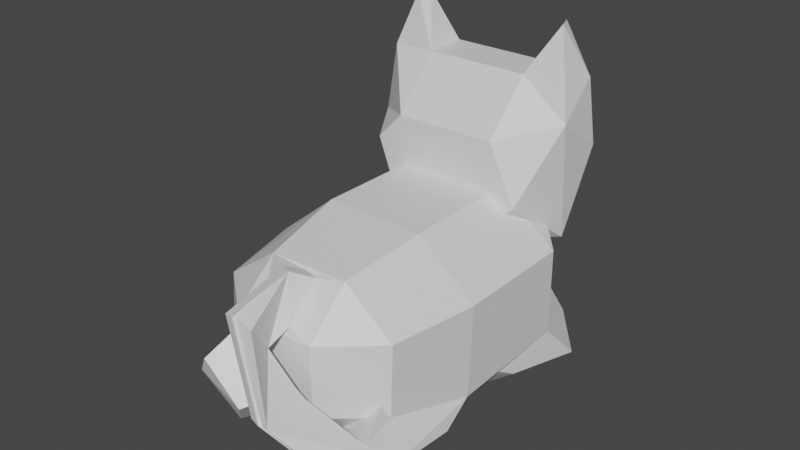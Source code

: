# Source: cat.blend  (saved by Blender 3.3.6; exported with 4.5.12 LTS)
import bpy
from mathutils import Matrix  # noqa: F401  (used for matrix-valued properties, if any)

bpy.ops.wm.read_factory_settings(use_empty=True)
scene = bpy.context.scene
scene.name = 'Scene'

# ---- materials (node trees are filled in below, after node groups)
mat_material = bpy.data.materials.new('Material')
mat_material.alpha_threshold = 0.0
mat_material.use_transparent_shadow = False
mat_material.roughness = 0.5
mat_material.line_color = (0.0, 0.0, 0.0, 1.0)

# ---- material node trees
mat_material.use_nodes = True; mat_material.node_tree.nodes.clear()
_N = mat_material.node_tree.nodes; _L = mat_material.node_tree.links
n0 = _N.new('ShaderNodeOutputMaterial'); n0.name = 'Material Output'; n0.location = (300, 300)
n1 = _N.new('ShaderNodeBsdfPrincipled'); n1.name = 'Principled BSDF'; n1.location = (10, 300)
n1.distribution = 'GGX'
n1.subsurface_method = 'RANDOM_WALK_SKIN'
n1.inputs[3].default_value = 1.45
n1.inputs[27].default_value = (0.0, 0.0, 0.0, 1.0)
n1.inputs[28].default_value = 1.0
_L.new(n1.outputs[0], n0.inputs[0])
n0.is_active_output = True

# ---- world
world_world = bpy.data.worlds.new('World'); scene.world = world_world
world_world.use_nodes = True; world_world.node_tree.nodes.clear()
_N = world_world.node_tree.nodes; _L = world_world.node_tree.links
n0 = _N.new('ShaderNodeOutputWorld'); n0.name = 'World Output'; n0.location = (300, 300)
n1 = _N.new('ShaderNodeBackground'); n1.name = 'Background'; n1.location = (10, 300)
n1.inputs[0].default_value = (0.05088, 0.05088, 0.05088, 1.0)
_L.new(n1.outputs[0], n0.inputs[0])
n0.is_active_output = True
world_world.color = (0.05088, 0.05088, 0.05088)
world_world.use_sun_shadow = False
world_world.sun_shadow_jitter_overblur = 0.0

# ---- meshes
me_cube = bpy.data.meshes.new('Cube')
me_cube.from_pydata([(0.0, 0.2938, 0.2588), (0.0, -0.05837, 0.2588), (0.0, -0.05837, -0.2588), (-0.2588, -0.2078, -0.1615), (-0.03041, 0.2938, 0.2588), (-0.03041, -0.05837, -0.2588), (-0.03041, -0.05837, 0.2588), (0.2588, -0.2078, -0.1615), (0.03041, 0.2938, 0.2588), (0.03041, -0.05837, -0.2588), (0.03041, -0.05837, 0.2588), (-0.1093, 0.4629, 0.2111), (-0.1093, 0.472, 0.199), (-0.1247, 0.4645, 0.1946), (-0.1258, 0.4535, 0.2067), (-0.253, 0.3012, 0.1124), (-0.2588, 0.2843, 0.1093), (-0.2514, 0.2938, 0.1262), (-0.1258, 0.2938, 0.2518), (-0.1093, 0.2938, 0.2588), (-0.2498, 0.2844, -0.1262), (-0.2521, 0.2843, -0.1255), (-0.2588, 0.2843, -0.1093), (-0.253, 0.3012, -0.1049), (-0.2548, 0.3068, -0.1225), (-0.258, 0.2898, -0.1285), (-0.1301, 0.4656, -0.04256), (-0.1247, 0.4645, -0.02266), (-0.1093, 0.472, -0.01963), (-0.1093, 0.4662, -0.03659), (-0.1243, 0.4664, -0.04888), (-0.1255, 0.2843, -0.2521), (-0.1245, 0.2844, -0.2515), (-0.126, 0.2893, -0.2642), (-0.1243, 0.3063, -0.2553), (-0.1093, 0.2996, -0.2513), (-0.1093, 0.2843, -0.2588), (-0.2113, -0.3086, 0.09209), (-0.2106, -0.3019, 0.109), (-0.2195, -0.2926, 0.09274), (-0.106, -0.4064, 0.109), (-0.105, -0.4149, 0.09209), (-0.08879, -0.4216, 0.09209), (-0.08879, -0.4149, 0.1083), (-0.08879, -0.3086, 0.2146), (-0.08957, -0.2926, 0.2227), (-0.1054, -0.3019, 0.2142), (-0.09954, -0.3053, -0.2074), (-0.1039, -0.3085, -0.2263), (-0.08956, -0.2926, -0.2227), (-0.08879, -0.3086, -0.2146), (-0.106, -0.3097, -0.2058), (-0.106, -0.4061, -0.1093), (-0.08879, -0.4149, -0.1083), (-0.08879, -0.4216, -0.09209), (-0.105, -0.4149, -0.09209), (-0.2081, -0.3053, -0.09884), (-0.2025, -0.3097, -0.1093), (-0.2113, -0.3086, -0.09209), (-0.2371, -0.2944, -0.1412), (-0.2032, 0.3796, -0.3078), (-0.206, 0.3959, -0.2986), (-0.1924, 0.3881, -0.3042), (-0.1855, 0.3605, -0.3065), (-0.273, 0.3796, -0.238), (-0.2769, 0.3681, -0.2213), (-0.2752, 0.3898, -0.2209), (-0.2699, 0.3959, -0.2348), (-0.1991, 0.4866, -0.1721), (-0.1924, 0.4871, -0.1766), (-0.206, 0.4771, -0.1939), (-0.09602, 0.03246, -0.236), (-0.09894, 0.03139, -0.2378), (-0.1017, 0.07079, -0.2501), (-0.191, 0.03246, -0.141), (-0.2031, 0.05626, -0.1422), (-0.1906, 0.03139, -0.1461), (-0.1578, 0.1897, -0.2853), (-0.1726, 0.1864, -0.2824), (-0.2318, 0.1887, -0.2151), (-0.2237, 0.1864, -0.2313), (0.0, 0.2996, -0.2513), (0.0, 0.2843, -0.2588), (0.0, 0.472, -0.01963), (0.0, 0.4662, -0.03659), (0.0, -0.2926, 0.2227), (0.0, -0.3086, 0.2146), (0.0, -0.4216, 0.09209), (0.0, -0.4149, 0.1083), (0.0, -0.2926, -0.2227), (0.0, -0.3086, -0.2146), (0.0, -0.4149, -0.1083), (0.0, -0.4216, -0.09209), (0.0, 0.4629, 0.2111), (0.0, 0.472, 0.199), (-0.1251, -0.06562, -0.2644), (-0.1318, -0.05547, -0.2585), (-0.1255, -0.04889, -0.2521), (-0.1093, -0.05837, -0.2588), (-0.2521, -0.04889, -0.1255), (-0.2414, -0.05547, -0.149), (-0.2568, -0.07059, -0.1094), (-0.1259, -0.05837, 0.2518), (-0.1093, -0.05837, 0.2588), (-0.2514, -0.05837, 0.1262), (-0.2588, -0.05837, 0.1093), (-0.1279, -0.2071, -0.2981), (-0.1167, -0.2174, -0.2932), (-0.1413, -0.1095, -0.289), (-0.1482, -0.05801, -0.2747), (-0.1401, -0.0517, -0.2669), (-0.1318, -0.0616, -0.2746), (-0.2386, -0.05801, -0.1843), (-0.2448, -0.06035, -0.175), (-0.2355, -0.0517, -0.1716), (-0.2516, -0.3981, -0.1609), (-0.2591, -0.3864, -0.156), (-0.2567, -0.3865, -0.1731), (-0.1613, -0.3981, -0.2512), (-0.1664, -0.3865, -0.2634), (-0.1542, -0.3872, -0.2619), (-0.2567, -0.3316, -0.2003), (-0.263, -0.3163, -0.1896), (-0.1501, -0.2727, -0.2984), (-0.154, -0.3314, -0.2897), (-0.1664, -0.3316, -0.2907), (-0.1525, -0.1579, -0.2912), (-0.1664, -0.1567, -0.2907), (-0.2604, -0.1533, -0.1907), (-0.2567, -0.1567, -0.2003), (-0.2024, -0.3166, -0.06218), (-0.2118, -0.3252, -0.05798), (-0.2034, -0.328, -0.05555), (-0.08105, -0.3166, -0.1835), (-0.08022, -0.328, -0.1787), (-0.07891, -0.3247, -0.1926), (-0.1227, -0.4036, -0.2151), (-0.1246, -0.4067, -0.2006), (-0.1344, -0.4122, -0.2106), (-0.2247, -0.4122, -0.1203), (-0.2179, -0.4067, -0.1073), (-0.23, -0.4029, -0.1076), (-0.03041, 0.2996, -0.2513), (-0.03041, 0.2843, -0.2588), (-0.03133, -0.3086, 0.2146), (-0.02299, -0.2926, 0.2227), (-0.0227, -0.4149, -0.1083), (-0.0227, -0.4216, -0.09209), (-0.03041, 0.4629, 0.2111), (-0.03041, 0.472, 0.199), (-0.03041, 0.4662, -0.03659), (-0.03041, 0.472, -0.01963), (-0.03127, -0.4149, 0.1083), (-0.0227, -0.4216, 0.09209), (-0.0227, -0.3086, -0.2146), (-0.02299, -0.2926, -0.2227), (-0.106, -0.3778, 0.1377), (-0.08879, -0.386, 0.1372), (0.009645, -0.4118, 0.1238), (0.02165, -0.4066, 0.1118), (-0.03845, -0.4052, 0.1312), (-0.04943, -0.4148, 0.1084), (-0.02904, -0.4118, 0.1238), (-0.1525, -0.3599, 0.109), (-0.1581, -0.3618, 0.09209), (-0.1054, -0.3442, 0.1718), (-0.08879, -0.3375, 0.1857), (-0.1542, -0.3579, -0.1093), (-0.1581, -0.3618, -0.09209), (0.009588, -0.3236, 0.2124), (0.02138, -0.313, 0.2065), (-0.03845, -0.3306, 0.2058), (-0.02898, -0.3236, 0.2124), (-0.04943, -0.3086, 0.2146), (0.002535, -0.3635, 0.2344), (0.01204, -0.3702, 0.2277), (0.01204, -0.4478, 0.1073), (0.002537, -0.4547, 0.1005), (-0.03143, -0.3702, 0.2277), (-0.02193, -0.3635, 0.2344), (-0.02193, -0.4547, 0.1005), (-0.03143, -0.4478, 0.1073), (-0.2275, -0.2433, -0.2899), (-0.2346, -0.2464, -0.299), (-0.2346, -0.2342, -0.2926), (-0.2275, -0.2259, -0.2393), (-0.2346, -0.2168, -0.242), (-0.2346, -0.2228, -0.2302), (-0.261, -0.2433, -0.2899), (-0.2515, -0.2342, -0.2926), (-0.2515, -0.2464, -0.299), (-0.261, -0.2259, -0.2393), (-0.2515, -0.2228, -0.2302), (-0.2515, -0.2168, -0.242), (-0.05224, -0.5268, 0.1787), (-0.04274, -0.529, 0.1881), (-0.1388, -0.5913, -0.01152), (-0.1293, -0.6008, -0.01027), (-0.2527, -0.4468, -0.2422), (-0.2622, -0.4437, -0.2332), (-0.2263, -0.4437, -0.2332), (-0.2346, -0.4468, -0.2422), (-0.1004, -0.5913, -0.01152), (-0.1099, -0.6008, -0.01027), (0.001281, -0.529, 0.1881), (0.01078, -0.5268, 0.1787), (-0.02068, -0.4668, 0.04597), (-0.03017, -0.4689, 0.05535), (-0.1293, -0.4633, -0.01437), (-0.1388, -0.4729, -0.01311), (-0.2622, -0.4, -0.1423), (-0.2527, -0.3969, -0.1332), (0.01078, -0.4689, 0.05535), (0.001283, -0.4668, 0.04597), (-0.1004, -0.4729, -0.01311), (-0.1099, -0.4633, -0.01437), (-0.2346, -0.3969, -0.1332), (-0.2263, -0.4, -0.1423), (0.1093, 0.4629, 0.2111), (0.1258, 0.4535, 0.2067), (0.1247, 0.4645, 0.1946), (0.1093, 0.472, 0.199), (0.253, 0.3012, 0.1124), (0.2514, 0.2938, 0.1262), (0.2588, 0.2843, 0.1093), (0.1093, 0.2938, 0.2588), (0.1258, 0.2938, 0.2518), (0.2498, 0.2844, -0.1262), (0.258, 0.2898, -0.1285), (0.2548, 0.3068, -0.1225), (0.253, 0.3012, -0.1049), (0.2588, 0.2843, -0.1093), (0.2521, 0.2843, -0.1255), (0.1301, 0.4656, -0.04256), (0.1243, 0.4664, -0.04888), (0.1093, 0.4662, -0.03659), (0.1093, 0.472, -0.01963), (0.1247, 0.4645, -0.02266), (0.1255, 0.2843, -0.2521), (0.1093, 0.2843, -0.2588), (0.1093, 0.2996, -0.2513), (0.1243, 0.3063, -0.2553), (0.126, 0.2893, -0.2642), (0.1245, 0.2844, -0.2515), (0.2113, -0.3086, 0.09209), (0.2195, -0.2926, 0.09274), (0.2106, -0.3019, 0.109), (0.106, -0.4064, 0.109), (0.08879, -0.4149, 0.1083), (0.08879, -0.4216, 0.09209), (0.105, -0.4149, 0.09209), (0.08879, -0.3086, 0.2146), (0.1054, -0.3019, 0.2142), (0.08957, -0.2926, 0.2227), (0.09954, -0.3053, -0.2074), (0.106, -0.3097, -0.2058), (0.08879, -0.3086, -0.2146), (0.08956, -0.2926, -0.2227), (0.1039, -0.3085, -0.2263), (0.106, -0.4061, -0.1093), (0.105, -0.4149, -0.09209), (0.08879, -0.4216, -0.09209), (0.08879, -0.4149, -0.1083), (0.2081, -0.3053, -0.09884), (0.2371, -0.2944, -0.1412), (0.2113, -0.3086, -0.09209), (0.2025, -0.3097, -0.1093), (0.2032, 0.3796, -0.3078), (0.1855, 0.3605, -0.3065), (0.1924, 0.3881, -0.3042), (0.206, 0.3959, -0.2986), (0.273, 0.3796, -0.238), (0.2699, 0.3959, -0.2348), (0.2752, 0.3898, -0.2209), (0.2769, 0.3681, -0.2213), (0.1991, 0.4866, -0.1721), (0.206, 0.4771, -0.1939), (0.1924, 0.4871, -0.1766), (0.09602, 0.03246, -0.236), (0.1017, 0.07079, -0.2501), (0.09894, 0.03139, -0.2378), (0.191, 0.03246, -0.141), (0.1906, 0.03139, -0.1461), (0.2031, 0.05626, -0.1422), (0.1578, 0.1897, -0.2853), (0.1726, 0.1864, -0.2824), (0.2318, 0.1887, -0.2151), (0.2237, 0.1864, -0.2313), (0.1251, -0.06562, -0.2644), (0.1093, -0.05837, -0.2588), (0.1255, -0.04889, -0.2521), (0.1318, -0.05547, -0.2585), (0.2568, -0.07059, -0.1094), (0.2414, -0.05547, -0.149), (0.2521, -0.04889, -0.1255), (0.1093, -0.05837, 0.2588), (0.1259, -0.05837, 0.2518), (0.2588, -0.05837, 0.1093), (0.2514, -0.05837, 0.1262), (0.1279, -0.2071, -0.2981), (0.1167, -0.2174, -0.2932), (0.1413, -0.1095, -0.289), (0.1318, -0.0616, -0.2746), (0.1401, -0.0517, -0.2669), (0.1482, -0.05801, -0.2747), (0.2386, -0.05801, -0.1843), (0.2355, -0.0517, -0.1716), (0.2448, -0.06035, -0.175), (0.2516, -0.3981, -0.1609), (0.2567, -0.3865, -0.1731), (0.2591, -0.3864, -0.156), (0.1613, -0.3981, -0.2512), (0.1542, -0.3872, -0.2619), (0.1664, -0.3865, -0.2634), (0.263, -0.3163, -0.1896), (0.2567, -0.3316, -0.2003), (0.1501, -0.2727, -0.2984), (0.1664, -0.3316, -0.2907), (0.154, -0.3314, -0.2897), (0.1525, -0.1579, -0.2912), (0.1664, -0.1567, -0.2907), (0.2604, -0.1533, -0.1907), (0.2567, -0.1567, -0.2003), (0.2024, -0.3166, -0.06218), (0.2034, -0.328, -0.05555), (0.2118, -0.3252, -0.05798), (0.08105, -0.3166, -0.1835), (0.07891, -0.3247, -0.1926), (0.08022, -0.328, -0.1787), (0.1227, -0.4036, -0.2151), (0.1344, -0.4122, -0.2106), (0.1246, -0.4067, -0.2006), (0.2247, -0.4122, -0.1203), (0.23, -0.4029, -0.1076), (0.2179, -0.4067, -0.1073), (0.03041, 0.2843, -0.2588), (0.03041, 0.2996, -0.2513), (0.02299, -0.2926, 0.2227), (0.03133, -0.3086, 0.2146), (0.0227, -0.4216, -0.09209), (0.0227, -0.4149, -0.1083), (0.03041, 0.472, 0.199), (0.03041, 0.4629, 0.2111), (0.03041, 0.472, -0.01963), (0.03041, 0.4662, -0.03659), (0.0227, -0.4216, 0.09209), (0.03127, -0.4149, 0.1083), (0.02299, -0.2926, -0.2227), (0.0227, -0.3086, -0.2146), (0.106, -0.3778, 0.1377), (0.08879, -0.386, 0.1372), (-0.009645, -0.4118, 0.1238), (-0.02165, -0.4066, 0.1118), (0.03845, -0.4052, 0.1312), (0.02904, -0.4118, 0.1238), (0.04943, -0.4148, 0.1084), (0.1581, -0.3618, 0.09209), (0.1525, -0.3599, 0.109), (0.08879, -0.3375, 0.1857), (0.1054, -0.3442, 0.1718), (0.1581, -0.3618, -0.09209), (0.1542, -0.3579, -0.1093), (-0.009588, -0.3236, 0.2124), (-0.02138, -0.313, 0.2065), (0.03845, -0.3306, 0.2058), (0.04943, -0.3086, 0.2146), (0.02898, -0.3236, 0.2124), (-0.01204, -0.3702, 0.2277), (-0.002535, -0.3635, 0.2344), (-0.002537, -0.4547, 0.1005), (-0.01204, -0.4478, 0.1073), (0.02193, -0.3635, 0.2344), (0.03143, -0.3702, 0.2277), (0.03143, -0.4478, 0.1073), (0.02193, -0.4547, 0.1005), (-0.2416, -0.2433, -0.2899), (-0.2424, -0.3786, -0.2517), (-0.2346, -0.4075, -0.2534), (-0.2416, -0.2259, -0.2393), (-0.2081, -0.2433, -0.2899), (-0.2176, -0.2464, -0.299), (-0.2176, -0.2342, -0.2926), (-0.2081, -0.2259, -0.2393), (-0.2176, -0.2168, -0.242), (-0.2176, -0.2228, -0.2302), (0.02067, -0.529, 0.1881), (0.03017, -0.5268, 0.1787), (-0.09047, -0.6008, -0.01027), (-0.08098, -0.5913, -0.01152), (-0.2069, -0.4437, -0.2332), (-0.2164, -0.4468, -0.2422), (-0.2416, -0.2271, -0.2426), (-0.2428, -0.4437, -0.2332), (-0.1099, -0.6008, -0.01027), (-0.1194, -0.5913, -0.01152), (-0.01078, -0.5268, 0.1787), (-0.001281, -0.529, 0.1881), (0.03017, -0.4689, 0.05535), (0.02068, -0.4668, 0.04597), (-0.08098, -0.4729, -0.01311), (-0.09047, -0.4633, -0.01437), (-0.2164, -0.3969, -0.1332), (-0.2069, -0.4, -0.1423), (-0.001283, -0.4668, 0.04597), (-0.01078, -0.4689, 0.05535), (-0.1099, -0.4633, -0.01437), (-0.1194, -0.4729, -0.01311), (-0.2428, -0.4, -0.1423), (-0.2267, -0.3786, -0.2517), (-0.2275, -0.2271, -0.2426), (-0.1635, 0.251, 0.1962), (-0.1513, 0.2635, 0.4226), (-0.1539, 0.5894, 0.1601), (-0.1425, 0.5768, 0.4883), (-0.1736, 0.611, 0.3518), (-0.1844, 0.2293, 0.3218), (0.0, 0.6511, 0.1125), (0.0, 0.611, 0.4861), (0.0, 0.2293, 0.103), (0.0, 0.2293, 0.406), (0.0, 0.2293, 0.3648), (0.0, 0.611, 0.3648), (-0.08677, 0.611, 0.4861), (-0.12, 0.2293, 0.103), (-0.12, 0.611, 0.3648), (-0.08677, 0.611, 0.1623), (-0.09215, 0.2293, 0.406), (-0.12, 0.2293, 0.3648), (-0.1736, 0.611, 0.3287), (-0.1844, 0.2293, 0.3073), (0.0, 0.6983, 0.3209), (0.0, 0.2293, 0.333), (-0.12, 0.2293, 0.333), (-0.12, 0.611, 0.333), (-0.101, 0.6484, 0.1481), (-0.07366, 0.2293, 0.406), (-0.09593, 0.2293, 0.3648), (-0.06936, 0.611, 0.4861), (-0.09593, 0.2293, 0.103), (-0.09593, 0.611, 0.3648), (-0.06939, 0.6921, 0.2994), (-0.09593, 0.2293, 0.333), (-0.2128, 0.3638, 0.1075), (-0.2128, 0.4766, 0.1075), (-0.2274, 0.4724, 0.5411), (-0.2274, 0.3679, 0.5411), (-0.24, 0.4838, 0.3648), (-0.24, 0.3566, 0.3648), (0.0, 0.4838, 0.5505), (0.0, 0.3566, 0.5505), (0.0, 0.5841, 0.07448), (0.0, 0.4067, 0.08874), (-0.1218, 0.4838, 0.5505), (-0.1218, 0.3566, 0.5505), (-0.12, 0.4838, 0.103), (-0.12, 0.3566, 0.103), (-0.24, 0.4838, 0.333), (-0.24, 0.3566, 0.333), (-0.09929, 0.5758, 0.103), (-0.09761, 0.4026, 0.103), (-0.09593, 0.4838, 0.5505), (-0.09593, 0.3566, 0.5505), (-0.2008, 0.438, 0.6828), (-0.2008, 0.4023, 0.6828), (-0.1647, 0.4419, 0.686), (-0.1647, 0.3985, 0.686), (0.1635, 0.251, 0.1962), (0.1513, 0.2635, 0.4226), (0.1539, 0.5894, 0.1601), (0.1425, 0.5768, 0.4883), (0.1736, 0.611, 0.3518), (0.1844, 0.2293, 0.3218), (0.08677, 0.611, 0.4861), (0.12, 0.2293, 0.103), (0.12, 0.611, 0.3648), (0.08677, 0.611, 0.1623), (0.09215, 0.2293, 0.406), (0.12, 0.2293, 0.3648), (0.1736, 0.611, 0.3287), (0.1844, 0.2293, 0.3073), (0.12, 0.2293, 0.333), (0.12, 0.611, 0.333), (0.101, 0.6484, 0.1481), (0.07366, 0.2293, 0.406), (0.09593, 0.2293, 0.3648), (0.06936, 0.611, 0.4861), (0.09593, 0.2293, 0.103), (0.09593, 0.611, 0.3648), (0.06939, 0.6921, 0.2994), (0.09593, 0.2293, 0.333), (0.2128, 0.3638, 0.1075), (0.2128, 0.4766, 0.1075), (0.2274, 0.4724, 0.5411), (0.2274, 0.3679, 0.5411), (0.24, 0.4838, 0.3648), (0.24, 0.3566, 0.3648), (0.1218, 0.4838, 0.5505), (0.1218, 0.3566, 0.5505), (0.12, 0.4838, 0.103), (0.12, 0.3566, 0.103), (0.24, 0.4838, 0.333), (0.24, 0.3566, 0.333), (0.09929, 0.5758, 0.103), (0.09761, 0.4026, 0.103), (0.09593, 0.4838, 0.5505), (0.09593, 0.3566, 0.5505), (0.2008, 0.438, 0.6828), (0.2008, 0.4023, 0.6828), (0.1647, 0.4419, 0.686), (0.1647, 0.3985, 0.686)], [], [(4, 19, 103, 6), (161, 157, 43, 152), (47, 56, 130, 133), (13, 27, 23, 15), (36, 143, 5, 98), (144, 44, 166, 173), (98, 5, 155, 49), (64, 60, 78, 80), (30, 34, 62, 69), (59, 39, 105, 101), (28, 12, 149, 151), (163, 40, 156, 165), (101, 105, 16, 22), (72, 76, 80, 78), (25, 65, 79, 75), (142, 35, 29, 150), (81, 84, 344, 336), (67, 70, 61), (32, 20, 74, 71), (38, 163, 165, 46), (343, 83, 94, 341), (100, 96, 110, 114), (9, 347, 89, 2), (154, 90, 91, 146), (81, 142, 150, 84), (168, 164, 37, 58), (24, 26, 68, 66), (31, 97, 99, 21), (55, 41, 164, 168), (95, 48, 107, 111), (59, 3, 122, 116), (108, 106, 123, 126), (120, 48, 135, 136), (127, 125, 121, 129), (134, 132, 140, 137), (3, 113, 128, 122), (112, 109, 127, 129), (59, 116, 141, 131), (115, 118, 138, 139), (173, 166, 157, 161), (51, 52, 167, 57), (119, 117, 121, 125), (50, 154, 146, 53), (0, 4, 6, 1), (63, 33, 73, 77), (107, 48, 120, 124), (59, 101, 113, 3), (14, 17, 18), (102, 18, 17, 104), (92, 339, 345, 87), (335, 9, 2, 82), (86, 144, 173, 170), (159, 161, 152, 88), (169, 172, 179, 174), (159, 170, 175, 176), (6, 103, 45, 145), (92, 87, 153, 147), (147, 153, 42, 54), (46, 102, 104, 38), (211, 216, 187, 192), (176, 175, 205, 212), (171, 160, 181, 178), (162, 158, 177, 180), (201, 198, 190, 183, 377), (204, 195, 197, 203), (199, 210, 191, 188), (184, 189, 193, 186), (174, 179, 195, 204), (206, 213, 215, 208), (212, 205, 202, 214), (178, 181, 207, 194), (208, 215, 216, 211), (225, 218, 342, 8), (409, 408, 182), (203, 197, 198, 201), (214, 202, 200, 217), (180, 177, 213, 206), (194, 207, 209, 196), (196, 209, 210, 199), (8, 10, 295, 225), (355, 346, 248, 350), (254, 326, 323, 263), (220, 222, 230, 237), (239, 289, 9, 335), (338, 365, 358, 251), (256, 262, 340, 348), (271, 287, 285, 267), (234, 277, 269, 241), (260, 360, 356, 250), (236, 343, 341, 221), (357, 359, 349, 247), (292, 231, 224, 297), (280, 285, 287, 282), (228, 283, 286, 274), (336, 344, 235, 240), (293, 306, 303, 291), (272, 270, 276), (243, 278, 281, 227), (246, 252, 359, 357), (1, 85, 337, 10), (4, 0, 93, 148), (8, 342, 93, 0), (348, 340, 91, 90), (151, 149, 94, 83), (360, 265, 244, 356), (229, 273, 275, 233), (238, 232, 294, 290), (252, 246, 298, 296), (264, 7, 307, 292), (264, 310, 314, 7), (301, 319, 316, 299), (312, 329, 327, 258), (320, 322, 315, 317), (328, 331, 334, 324), (7, 314, 321, 307), (305, 322, 320, 304), (264, 325, 333, 310), (308, 332, 330, 311), (365, 355, 350, 358), (289, 257, 347, 9), (313, 317, 315, 309), (300, 318, 312, 258), (0, 1, 10, 8), (268, 284, 279, 242), (255, 266, 361, 259), (288, 302, 300, 258), (219, 226, 223), (296, 298, 223, 226), (5, 2, 89, 155), (143, 82, 2, 5), (86, 363, 365, 338), (352, 88, 346, 355), (362, 368, 371, 366), (352, 370, 367, 363), (10, 337, 253, 295), (1, 6, 145, 85), (339, 261, 249, 345), (264, 292, 297, 245), (401, 384, 187, 216), (370, 404, 395, 367), (364, 372, 373, 353), (354, 374, 369, 351), (201, 377, 183, 380, 390), (396, 393, 387, 385), (389, 379, 382, 402), (184, 186, 383, 381), (368, 396, 385, 371), (398, 400, 405, 403), (404, 406, 394, 395), (372, 386, 397, 373), (400, 401, 216, 405), (376, 391, 375), (393, 201, 390, 387), (406, 407, 392, 394), (374, 398, 403, 369), (386, 388, 399, 397), (388, 389, 402, 399), (11, 12, 13, 14), (15, 16, 17), (20, 21, 22, 23, 24, 25), (26, 27, 28, 29, 30), (31, 32, 33, 34, 35, 36), (37, 38, 39), (40, 41, 42, 43), (44, 45, 46), (47, 48, 49, 50, 51), (52, 53, 54, 55), (56, 57, 58, 59), (60, 61, 62, 63), (64, 65, 66, 67), (68, 69, 70), (71, 72, 73), (74, 75, 76), (95, 96, 97, 98), (99, 100, 101), (108, 109, 110, 111), (112, 113, 114), (115, 116, 117), (118, 119, 120), (123, 124, 125), (130, 131, 132), (133, 134, 135), (136, 137, 138), (139, 140, 141), (160, 161, 162), (171, 172, 173), (182, 183, 184), (185, 186, 187), (188, 189, 190), (191, 192, 193), (218, 219, 220, 221), (222, 223, 224), (227, 228, 229, 230, 231, 232), (233, 234, 235, 236, 237), (238, 239, 240, 241, 242, 243), (244, 245, 246), (247, 248, 249, 250), (251, 252, 253), (254, 255, 256, 257, 258), (259, 260, 261, 262), (263, 264, 265, 266), (267, 268, 269, 270), (271, 272, 273, 274), (275, 276, 277), (278, 279, 280), (281, 282, 283), (288, 289, 290, 291), (292, 293, 294), (301, 302, 303, 304), (305, 306, 307), (308, 309, 310), (311, 312, 313), (316, 317, 318), (323, 324, 325), (326, 327, 328), (329, 330, 331), (332, 333, 334), (353, 354, 355), (364, 365, 366), (375, 184, 183), (378, 187, 186), (379, 380, 381), (382, 383, 384), (19, 11, 14, 18), (13, 15, 17, 14), (31, 21, 20, 32), (23, 27, 26, 24), (29, 35, 34, 30), (164, 41, 40, 163), (166, 44, 46, 165), (56, 47, 51, 57), (50, 53, 52, 51), (168, 58, 57, 167), (98, 49, 48, 95), (101, 22, 21, 99), (143, 36, 35, 142), (54, 42, 41, 55), (39, 59, 58, 37), (12, 28, 27, 13), (22, 16, 15, 23), (145, 45, 44, 144), (147, 54, 53, 146), (103, 19, 18, 102), (105, 39, 38, 104), (149, 12, 11, 148), (60, 64, 67, 61), (66, 68, 70, 67), (69, 62, 61, 70), (33, 63, 62, 34), (68, 26, 30, 69), (65, 25, 24, 66), (71, 74, 76, 72), (72, 78, 77, 73), (80, 76, 75, 79), (25, 75, 74, 20), (73, 33, 32, 71), (63, 77, 78, 60), (79, 65, 64, 80), (151, 83, 84, 150), (153, 87, 88, 152), (155, 89, 90, 154), (36, 98, 97, 31), (45, 103, 102, 46), (16, 105, 104, 17), (96, 100, 99, 97), (111, 107, 106, 108), (109, 112, 114, 110), (100, 114, 113, 101), (95, 111, 110, 96), (117, 119, 118, 115), (126, 123, 125, 127), (122, 128, 129, 121), (116, 122, 121, 117), (124, 120, 119, 125), (123, 106, 107, 124), (108, 126, 127, 109), (128, 113, 112, 129), (132, 134, 133, 130), (134, 137, 136, 135), (139, 138, 137, 140), (131, 141, 140, 132), (115, 139, 141, 116), (130, 56, 59, 131), (135, 48, 47, 133), (120, 136, 138, 118), (82, 143, 142, 81), (85, 145, 144, 86), (92, 147, 146, 91), (94, 149, 148, 93), (28, 151, 150, 29), (42, 153, 152, 43), (49, 155, 154, 50), (43, 157, 156, 40), (173, 161, 160, 171), (161, 159, 158, 162), (37, 164, 163, 38), (157, 166, 165, 156), (55, 168, 167, 52), (172, 169, 170, 173), (162, 180, 181, 160), (179, 172, 171, 178), (175, 170, 169, 174), (159, 176, 177, 158), (186, 185, 409), (188, 191, 193, 189), (192, 187, 186, 193), (189, 184, 183, 190), (199, 188, 190, 198), (205, 175, 174, 204), (211, 192, 191, 210), (217, 185, 187, 216), (178, 194, 195, 179), (194, 196, 197, 195), (196, 199, 198, 197), (408, 200, 201, 377), (200, 202, 203, 201), (202, 205, 204, 203), (180, 206, 207, 181), (206, 208, 209, 207), (208, 211, 210, 209), (176, 212, 213, 177), (212, 214, 215, 213), (214, 217, 216, 215), (226, 219, 218, 225), (219, 223, 222, 220), (243, 227, 232, 238), (229, 233, 237, 230), (234, 241, 240, 235), (357, 247, 250, 356), (359, 252, 251, 358), (266, 255, 254, 263), (255, 259, 262, 256), (361, 266, 265, 360), (288, 258, 257, 289), (294, 232, 231, 292), (336, 240, 239, 335), (260, 250, 249, 261), (244, 265, 264, 245), (220, 237, 236, 221), (230, 222, 224, 231), (338, 251, 253, 337), (340, 262, 261, 339), (296, 226, 225, 295), (298, 246, 245, 297), (342, 218, 221, 341), (270, 272, 271, 267), (272, 276, 275, 273), (276, 270, 269, 277), (241, 269, 268, 242), (277, 234, 233, 275), (273, 229, 228, 274), (280, 282, 281, 278), (279, 284, 285, 280), (286, 283, 282, 287), (227, 281, 283, 228), (278, 243, 242, 279), (267, 285, 284, 268), (287, 271, 274, 286), (344, 84, 83, 343), (346, 88, 87, 345), (348, 90, 89, 347), (238, 290, 289, 239), (252, 296, 295, 253), (223, 298, 297, 224), (290, 294, 293, 291), (301, 299, 300, 302), (303, 306, 305, 304), (292, 307, 306, 293), (291, 303, 302, 288), (308, 311, 313, 309), (320, 317, 316, 319), (315, 322, 321, 314), (309, 315, 314, 310), (317, 313, 312, 318), (318, 300, 299, 316), (304, 320, 319, 301), (322, 305, 307, 321), (323, 326, 328, 324), (327, 329, 331, 328), (334, 331, 330, 332), (324, 334, 333, 325), (310, 333, 332, 308), (325, 264, 263, 323), (326, 254, 258, 327), (311, 330, 329, 312), (81, 336, 335, 82), (86, 338, 337, 85), (91, 340, 339, 92), (93, 342, 341, 94), (235, 344, 343, 236), (248, 346, 345, 249), (256, 348, 347, 257), (247, 349, 350, 248), (364, 353, 355, 365), (354, 351, 352, 355), (246, 357, 356, 244), (349, 359, 358, 350), (259, 361, 360, 260), (365, 363, 362, 366), (353, 373, 374, 354), (372, 364, 366, 371), (368, 362, 363, 367), (351, 369, 370, 352), (391, 378, 186), (381, 383, 382, 379), (383, 186, 187, 384), (380, 183, 184, 381), (390, 380, 379, 389), (396, 368, 367, 395), (402, 382, 384, 401), (216, 187, 378, 407), (371, 385, 386, 372), (385, 387, 388, 386), (387, 390, 389, 388), (377, 201, 392, 376), (201, 393, 394, 392), (393, 396, 395, 394), (373, 397, 398, 374), (397, 399, 400, 398), (399, 402, 401, 400), (369, 403, 404, 370), (403, 405, 406, 404), (405, 216, 407, 406), (19, 4, 148, 11), (217, 200, 408, 409, 185), (375, 391, 186, 184), (182, 408, 377, 183), (183, 377, 376, 375), (407, 378, 391, 376, 392), (184, 186, 409, 182), (424, 422, 413, 414), (447, 445, 411, 415), (455, 442, 410, 423), (457, 447, 415, 429), (433, 424, 414, 428), (441, 436, 420, 431), (461, 449, 419, 435), (436, 435, 419, 420), (415, 411, 426, 427), (445, 453, 426, 411), (429, 415, 427, 432), (440, 439, 424, 433), (459, 455, 423, 438), (439, 437, 422, 424), (434, 440, 433, 425), (410, 429, 432, 423), (438, 441, 431, 418), (425, 433, 428, 412), (442, 457, 429, 410), (423, 432, 441, 438), (416, 430, 440, 434), (421, 417, 437, 439), (451, 459, 438, 418), (430, 421, 439, 440), (427, 426, 435, 436), (453, 461, 435, 426), (432, 427, 436, 441), (422, 437, 460, 452), (452, 460, 461, 453), (416, 434, 458, 450), (450, 458, 459, 451), (412, 428, 456, 443), (443, 456, 457, 442), (434, 425, 454, 458), (458, 454, 455, 459), (413, 422, 452, 444), (444, 452, 464, 462), (437, 417, 448, 460), (460, 448, 449, 461), (428, 414, 446, 456), (456, 446, 447, 457), (425, 412, 443, 454), (454, 443, 442, 455), (414, 413, 444, 446), (446, 444, 445, 447), (462, 464, 465, 463), (452, 453, 465, 464), (453, 445, 463, 465), (445, 444, 462, 463), (474, 470, 469, 472), (495, 471, 467, 493), (499, 473, 466, 490), (501, 479, 471, 495), (481, 478, 470, 474), (489, 431, 420, 484), (505, 483, 419, 449), (484, 420, 419, 483), (471, 477, 476, 467), (493, 467, 476, 497), (479, 480, 477, 471), (488, 481, 474, 487), (503, 486, 473, 499), (487, 474, 472, 485), (482, 475, 481, 488), (466, 473, 480, 479), (486, 418, 431, 489), (475, 468, 478, 481), (490, 466, 479, 501), (473, 486, 489, 480), (416, 482, 488, 430), (421, 487, 485, 417), (451, 418, 486, 503), (430, 488, 487, 421), (477, 484, 483, 476), (497, 476, 483, 505), (480, 489, 484, 477), (472, 496, 504, 485), (496, 497, 505, 504), (416, 450, 502, 482), (450, 451, 503, 502), (468, 491, 500, 478), (491, 490, 501, 500), (482, 502, 498, 475), (502, 503, 499, 498), (469, 492, 496, 472), (492, 506, 508, 496), (485, 504, 448, 417), (504, 505, 449, 448), (478, 500, 494, 470), (500, 501, 495, 494), (475, 498, 491, 468), (498, 499, 490, 491), (470, 494, 492, 469), (494, 495, 493, 492), (506, 507, 509, 508), (496, 508, 509, 497), (497, 509, 507, 493), (493, 507, 506, 492)])
_uv = me_cube.uv_layers.new(name='UVMap')
_uv.uv.foreach_set('vector', [0.7647, 0.5403, 0.8028, 0.5403, 0.8028, 0.6418, 0.7647, 0.6418, 0.5661, 0.9016, 0.58, 0.9254, 0.562, 0.9265, 0.5686, 0.8897, 0.189, 0.7097, 0.1292, 0.7097, 0.129, 0.7097, 0.1892, 0.7097, 0.5525, 0.3131, 0.4475, 0.3131, 0.4475, 0.2142, 0.5525, 0.2142, 0.1972, 0.5431, 0.2353, 0.5431, 0.2353, 0.6418, 0.1972, 0.6418, 0.6137, 0.8897, 0.6203, 0.9265, 0.6025, 0.9254, 0.6164, 0.9016, 0.1972, 0.6418, 0.2353, 0.6418, 0.2353, 0.707, 0.1979, 0.707, 0.1306, 0.5403, 0.187, 0.5403, 0.1856, 0.5403, 0.1321, 0.5403, 0.1926, 0.5017, 0.1926, 0.5389, 0.1926, 0.5384, 0.1926, 0.5022, 0.4224, 0.04324, 0.5522, 0.04294, 0.5528, 0.1082, 0.4469, 0.1048, 0.4472, 0.3222, 0.5528, 0.3222, 0.5528, 0.3603, 0.4472, 0.3603, 0.5616, 0.0208, 0.5616, 0.005113, 0.5778, 0.01477, 0.5971, 0.0261, 0.4472, 0.1047, 0.5528, 0.1082, 0.5528, 0.2069, 0.4472, 0.2069, 0.1881, 0.5403, 0.1296, 0.5403, 0.1321, 0.5403, 0.1856, 0.5403, 0.4426, 0.2097, 0.4426, 0.2097, 0.4426, 0.2097, 0.4426, 0.2097, 0.2353, 0.539, 0.1972, 0.539, 0.1972, 0.5013, 0.2353, 0.5013, 0.25, 0.539, 0.25, 0.5013, 0.2353, 0.5013, 0.2353, 0.539, 0.1349, 0.5377, 0.1861, 0.5071, 0.1861, 0.5377, 0.1892, 0.5403, 0.1284, 0.5403, 0.1291, 0.5403, 0.1885, 0.5403, 0.5616, 0.04034, 0.5616, 0.0208, 0.5971, 0.0261, 0.621, 0.04034, 0.4472, 0.3603, 0.4472, 0.375, 0.5528, 0.375, 0.5528, 0.3603, 0.1313, 0.6418, 0.189, 0.6418, 0.1887, 0.6418, 0.1317, 0.6418, 0.2353, 0.6418, 0.2353, 0.707, 0.25, 0.707, 0.25, 0.6418, 0.2353, 0.7119, 0.25, 0.7119, 0.25, 0.7477, 0.2353, 0.7477, 0.25, 0.539, 0.2353, 0.539, 0.2353, 0.5013, 0.25, 0.5013, 0.448, 0.02017, 0.552, 0.02017, 0.552, 0.03808, 0.448, 0.03808, 0.4426, 0.2143, 0.4426, 0.3126, 0.4426, 0.3109, 0.4426, 0.2159, 0.1894, 0.5431, 0.1894, 0.6391, 0.1282, 0.6391, 0.1282, 0.5431, 0.448, 0.002258, 0.552, 0.002258, 0.552, 0.02017, 0.448, 0.02017, 0.1926, 0.6453, 0.1926, 0.7145, 0.1926, 0.7097, 0.1926, 0.6457, 0.4426, 0.04034, 0.4426, 0.04034, 0.4426, 0.04034, 0.4426, 0.04034, 0.1926, 0.6549, 0.1926, 0.699, 0.1926, 0.698, 0.1926, 0.652, 0.1926, 0.7097, 0.1926, 0.7097, 0.1926, 0.7097, 0.1926, 0.7097, 0.1882, 0.6418, 0.1882, 0.7097, 0.1294, 0.7097, 0.1294, 0.6418, 0.1891, 0.7097, 0.1285, 0.7097, 0.1291, 0.7097, 0.1885, 0.7097, 0.4426, 0.04034, 0.4426, 0.1033, 0.4426, 0.1038, 0.4426, 0.04034, 0.1294, 0.6418, 0.1882, 0.6418, 0.1882, 0.6418, 0.1294, 0.6418, 0.4426, 0.04034, 0.4426, 0.04034, 0.4426, 0.04034, 0.4426, 0.04034, 0.1294, 0.7097, 0.1882, 0.7097, 0.1882, 0.7097, 0.1294, 0.7097, 0.6061, 0.8966, 0.6025, 0.9254, 0.58, 0.9254, 0.5763, 0.8966, 0.1882, 0.7123, 0.1882, 0.7448, 0.161, 0.7285, 0.1337, 0.7123, 0.1882, 0.7097, 0.1294, 0.7097, 0.1294, 0.7097, 0.1882, 0.7097, 0.198, 0.7119, 0.2353, 0.7119, 0.2353, 0.7477, 0.198, 0.7477, 0.75, 0.5403, 0.7647, 0.5403, 0.7647, 0.6418, 0.75, 0.6418, 0.1926, 0.5403, 0.1926, 0.5403, 0.1926, 0.5403, 0.1926, 0.5403, 0.1926, 0.7097, 0.1926, 0.7097, 0.1926, 0.7097, 0.1926, 0.7097, 0.4426, 0.02248, 0.4426, 0.1063, 0.4426, 0.1033, 0.4426, 0.04034, 0.561, 0.2458, 0.561, 0.2097, 0.6216, 0.2097, 0.6216, 0.1082, 0.6216, 0.2097, 0.561, 0.2097, 0.5609, 0.1082, 0.448, 0.875, 0.448, 0.8897, 0.552, 0.8897, 0.552, 0.875, 0.2353, 0.5431, 0.2353, 0.6418, 0.25, 0.6418, 0.25, 0.5431, 0.6137, 0.8782, 0.6137, 0.8897, 0.6137, 0.8956, 0.6033, 0.8745, 0.5784, 0.8742, 0.5687, 0.8955, 0.5686, 0.8897, 0.5686, 0.8782, 0.6025, 0.8775, 0.6025, 0.8872, 0.6025, 0.8865, 0.6025, 0.8782, 0.0, 0.0, 0.0, 0.0, 0.0, 0.0, 0.0, 0.0, 0.7647, 0.6418, 0.8028, 0.6418, 0.8021, 0.707, 0.7647, 0.707, 0.448, 0.875, 0.552, 0.875, 0.552, 0.8897, 0.448, 0.8897, 0.448, 0.8897, 0.552, 0.8897, 0.552, 0.927, 0.448, 0.927, 0.621, 0.04034, 0.6216, 0.1082, 0.5609, 0.1082, 0.5616, 0.04034, 0.58, 0.8858, 0.58, 0.8789, 0.58, 0.8792, 0.58, 0.8855, 0.0, 0.0, 0.0, 0.0, 0.0, 0.0, 0.0, 0.0, 0.6007, 0.8897, 0.5817, 0.8897, 0.5823, 0.8897, 0.6002, 0.8897, 0.58, 0.8872, 0.58, 0.8775, 0.58, 0.8782, 0.58, 0.8865, 0.6025, 0.8789, 0.6025, 0.8858, 0.6025, 0.8855, 0.6025, 0.8792, 0.6025, 0.8789, 0.6025, 0.8784, 0.6025, 0.8863, 0.6025, 0.8861, 0.6025, 0.8786, 0.5997, 0.8897, 0.5827, 0.8897, 0.5829, 0.8897, 0.5995, 0.8897, 0.5995, 0.8792, 0.5995, 0.8855, 0.5829, 0.8855, 0.5829, 0.8792, 0.6025, 0.8782, 0.6025, 0.8865, 0.6025, 0.8863, 0.6025, 0.8784, 0.58, 0.8863, 0.58, 0.8784, 0.58, 0.8786, 0.58, 0.8861, 0.0, 0.0, 0.0, 0.0, 0.0, 0.0, 0.0, 0.0, 0.6002, 0.8897, 0.5823, 0.8897, 0.5824, 0.8897, 0.6001, 0.8897, 0.58, 0.8861, 0.58, 0.8786, 0.58, 0.8789, 0.58, 0.8858, 0.625, 0.3222, 0.5608, 0.3222, 0.5608, 0.3603, 0.625, 0.3603, 0.0, 0.0, 0.0, 0.0, 0.0, 0.0, 0.6025, 0.8786, 0.6025, 0.8861, 0.6025, 0.8858, 0.6025, 0.8789, 0.0, 0.0, 0.0, 0.0, 0.0, 0.0, 0.0, 0.0, 0.58, 0.8865, 0.58, 0.8782, 0.58, 0.8784, 0.58, 0.8863, 0.6001, 0.8897, 0.5824, 0.8897, 0.5825, 0.8897, 0.5999, 0.8897, 0.5999, 0.8897, 0.5825, 0.8897, 0.5827, 0.8897, 0.5997, 0.8897, 0.7647, 0.5403, 0.7647, 0.6418, 0.8028, 0.6418, 0.8028, 0.5403, 0.5661, 0.9016, 0.5686, 0.8897, 0.562, 0.9265, 0.58, 0.9254, 0.189, 0.7097, 0.1892, 0.7097, 0.129, 0.7097, 0.1292, 0.7097, 0.5525, 0.3131, 0.5525, 0.2142, 0.4475, 0.2142, 0.4475, 0.3131, 0.1972, 0.5431, 0.1972, 0.6418, 0.2353, 0.6418, 0.2353, 0.5431, 0.6137, 0.8897, 0.6164, 0.9016, 0.6025, 0.9254, 0.6203, 0.9265, 0.198, 0.7119, 0.198, 0.7477, 0.2353, 0.7477, 0.2353, 0.7119, 0.1306, 0.5403, 0.1321, 0.5403, 0.1856, 0.5403, 0.187, 0.5403, 0.1926, 0.5017, 0.1926, 0.5022, 0.1926, 0.5384, 0.1926, 0.5389, 0.448, 0.002258, 0.448, 0.02017, 0.552, 0.02017, 0.552, 0.002258, 0.4472, 0.3222, 0.4472, 0.3603, 0.5528, 0.3603, 0.5528, 0.3222, 0.5616, 0.0208, 0.5971, 0.0261, 0.5778, 0.01477, 0.5616, 0.005113, 0.4472, 0.1047, 0.4472, 0.2069, 0.5528, 0.2069, 0.5528, 0.1082, 0.1881, 0.5403, 0.1856, 0.5403, 0.1321, 0.5403, 0.1296, 0.5403, 0.4426, 0.2097, 0.4426, 0.2097, 0.4426, 0.2097, 0.4426, 0.2097, 0.2353, 0.539, 0.2353, 0.5013, 0.1972, 0.5013, 0.1972, 0.539, 0.1313, 0.6418, 0.1317, 0.6418, 0.1887, 0.6418, 0.189, 0.6418, 0.1349, 0.5377, 0.1861, 0.5377, 0.1861, 0.5071, 0.1892, 0.5403, 0.1885, 0.5403, 0.1291, 0.5403, 0.1284, 0.5403, 0.5616, 0.04034, 0.621, 0.04034, 0.5971, 0.0261, 0.5616, 0.0208, 0.75, 0.6418, 0.75, 0.707, 0.7647, 0.707, 0.7647, 0.6418, 0.625, 0.3603, 0.625, 0.375, 0.5608, 0.375, 0.5608, 0.3603, 0.625, 0.3603, 0.5608, 0.3603, 0.5608, 0.375, 0.625, 0.375, 0.2353, 0.7119, 0.2353, 0.7477, 0.25, 0.7477, 0.25, 0.7119, 0.4472, 0.3603, 0.5528, 0.3603, 0.5528, 0.375, 0.4472, 0.375, 0.448, 0.02017, 0.448, 0.03808, 0.552, 0.03808, 0.552, 0.02017, 0.4426, 0.2143, 0.4426, 0.2159, 0.4426, 0.3109, 0.4426, 0.3126, 0.1894, 0.5431, 0.1282, 0.5431, 0.1282, 0.6391, 0.1894, 0.6391, 0.621, 0.04034, 0.5616, 0.04034, 0.5609, 0.1082, 0.6216, 0.1082, 0.4426, 0.02248, 0.4426, 0.04034, 0.4426, 0.1033, 0.4426, 0.1063, 0.4426, 0.04034, 0.4426, 0.04034, 0.4426, 0.04034, 0.4426, 0.04034, 0.1926, 0.6549, 0.1926, 0.652, 0.1926, 0.698, 0.1926, 0.699, 0.1926, 0.7097, 0.1926, 0.7097, 0.1926, 0.7097, 0.1926, 0.7097, 0.1882, 0.6418, 0.1294, 0.6418, 0.1294, 0.7097, 0.1882, 0.7097, 0.1891, 0.7097, 0.1885, 0.7097, 0.1291, 0.7097, 0.1285, 0.7097, 0.4426, 0.04034, 0.4426, 0.04034, 0.4426, 0.1038, 0.4426, 0.1033, 0.1294, 0.6418, 0.1294, 0.6418, 0.1882, 0.6418, 0.1882, 0.6418, 0.4426, 0.04034, 0.4426, 0.04034, 0.4426, 0.04034, 0.4426, 0.04034, 0.1294, 0.7097, 0.1294, 0.7097, 0.1882, 0.7097, 0.1882, 0.7097, 0.6061, 0.8966, 0.5763, 0.8966, 0.58, 0.9254, 0.6025, 0.9254, 0.1972, 0.6418, 0.1979, 0.707, 0.2353, 0.707, 0.2353, 0.6418, 0.1882, 0.7097, 0.1882, 0.7097, 0.1294, 0.7097, 0.1294, 0.7097, 0.1926, 0.7097, 0.1926, 0.7097, 0.1926, 0.7097, 0.1926, 0.7097, 0.75, 0.5403, 0.75, 0.6418, 0.7647, 0.6418, 0.7647, 0.5403, 0.1926, 0.5403, 0.1926, 0.5403, 0.1926, 0.5403, 0.1926, 0.5403, 0.1882, 0.7123, 0.1337, 0.7123, 0.161, 0.7285, 0.1882, 0.7448, 0.1926, 0.6453, 0.1926, 0.6457, 0.1926, 0.7097, 0.1926, 0.7145, 0.561, 0.2458, 0.6216, 0.2097, 0.561, 0.2097, 0.6216, 0.1082, 0.5609, 0.1082, 0.561, 0.2097, 0.6216, 0.2097, 0.2353, 0.6418, 0.25, 0.6418, 0.25, 0.707, 0.2353, 0.707, 0.2353, 0.5431, 0.25, 0.5431, 0.25, 0.6418, 0.2353, 0.6418, 0.6137, 0.8782, 0.6033, 0.8745, 0.6137, 0.8956, 0.6137, 0.8897, 0.5784, 0.8742, 0.5686, 0.8782, 0.5686, 0.8897, 0.5687, 0.8955, 0.6025, 0.8775, 0.6025, 0.8782, 0.6025, 0.8865, 0.6025, 0.8872, 0.0, 0.0, 0.0, 0.0, 0.0, 0.0, 0.0, 0.0, 0.7647, 0.6418, 0.7647, 0.707, 0.8021, 0.707, 0.8028, 0.6418, 0.75, 0.6418, 0.7647, 0.6418, 0.7647, 0.707, 0.75, 0.707, 0.448, 0.8897, 0.448, 0.927, 0.552, 0.927, 0.552, 0.8897, 0.4224, 0.04324, 0.4469, 0.1048, 0.5528, 0.1082, 0.5522, 0.04294, 0.58, 0.8858, 0.58, 0.8855, 0.58, 0.8792, 0.58, 0.8789, 0.0, 0.0, 0.0, 0.0, 0.0, 0.0, 0.0, 0.0, 0.6007, 0.8897, 0.6002, 0.8897, 0.5823, 0.8897, 0.5817, 0.8897, 0.58, 0.8872, 0.58, 0.8865, 0.58, 0.8782, 0.58, 0.8775, 0.6025, 0.8789, 0.6025, 0.8789, 0.6025, 0.8792, 0.6025, 0.8855, 0.6025, 0.8858, 0.6025, 0.8784, 0.6025, 0.8786, 0.6025, 0.8861, 0.6025, 0.8863, 0.5997, 0.8897, 0.5995, 0.8897, 0.5829, 0.8897, 0.5827, 0.8897, 0.5995, 0.8792, 0.5829, 0.8792, 0.5829, 0.8855, 0.5995, 0.8855, 0.6025, 0.8782, 0.6025, 0.8784, 0.6025, 0.8863, 0.6025, 0.8865, 0.58, 0.8863, 0.58, 0.8861, 0.58, 0.8786, 0.58, 0.8784, 0.0, 0.0, 0.0, 0.0, 0.0, 0.0, 0.0, 0.0, 0.6002, 0.8897, 0.6001, 0.8897, 0.5824, 0.8897, 0.5823, 0.8897, 0.58, 0.8861, 0.58, 0.8858, 0.58, 0.8789, 0.58, 0.8786, 0.0, 0.0, 0.0, 0.0, 0.0, 0.0, 0.6025, 0.8786, 0.6025, 0.8789, 0.6025, 0.8858, 0.6025, 0.8861, 0.0, 0.0, 0.0, 0.0, 0.0, 0.0, 0.0, 0.0, 0.58, 0.8865, 0.58, 0.8863, 0.58, 0.8784, 0.58, 0.8782, 0.6001, 0.8897, 0.5999, 0.8897, 0.5825, 0.8897, 0.5824, 0.8897, 0.5999, 0.8897, 0.5997, 0.8897, 0.5827, 0.8897, 0.5825, 0.8897, 0.5574, 0.3175, 0.5528, 0.3176, 0.5525, 0.3131, 0.5574, 0.3096, 0.5543, 0.2097, 0.5528, 0.2069, 0.5574, 0.2097, 0.4426, 0.2097, 0.4426, 0.2097, 0.4426, 0.2097, 0.4426, 0.2097, 0.4426, 0.2097, 0.4426, 0.2097, 0.1926, 0.502, 0.1926, 0.5, 0.1972, 0.5, 0.1972, 0.5013, 0.1926, 0.5026, 0.1894, 0.5431, 0.1892, 0.5403, 0.1926, 0.5403, 0.1926, 0.5389, 0.1972, 0.539, 0.1972, 0.5431, 0.552, 0.03808, 0.5616, 0.04034, 0.5522, 0.04294, 0.5574, 0.00386, 0.552, 0.002258, 0.552, 0.0, 0.5574, 0.0, 0.802, 0.7097, 0.8021, 0.707, 0.8074, 0.7097, 0.189, 0.7097, 0.1926, 0.7145, 0.1979, 0.707, 0.198, 0.7119, 0.1882, 0.7123, 0.1926, 0.7461, 0.198, 0.7477, 0.198, 0.75, 0.1926, 0.75, 0.1288, 0.7118, 0.1337, 0.7123, 0.1288, 0.7119, 0.1308, 0.7097, 0.187, 0.5403, 0.1861, 0.5377, 0.1926, 0.5384, 0.1926, 0.5403, 0.1306, 0.5403, 0.125, 0.5403, 0.125, 0.5403, 0.1312, 0.5403, 0.1926, 0.5014, 0.1926, 0.5022, 0.1926, 0.5056, 0.1885, 0.5403, 0.1881, 0.5403, 0.1926, 0.5403, 0.1291, 0.5403, 0.1279, 0.5403, 0.1308, 0.5403, 0.1926, 0.6453, 0.189, 0.6418, 0.1894, 0.6391, 0.1972, 0.6418, 0.1282, 0.6391, 0.1365, 0.641, 0.125, 0.6418, 0.1926, 0.6549, 0.1882, 0.6418, 0.1887, 0.6418, 0.1926, 0.6457, 0.1294, 0.6418, 0.125, 0.6418, 0.1262, 0.6418, 0.1294, 0.7097, 0.125, 0.7097, 0.1309, 0.7097, 0.1882, 0.7097, 0.1882, 0.7097, 0.1926, 0.7097, 0.1926, 0.698, 0.1926, 0.7097, 0.1882, 0.7097, 0.129, 0.7097, 0.1256, 0.7097, 0.1289, 0.7097, 0.1892, 0.7097, 0.1891, 0.7097, 0.1926, 0.7097, 0.1926, 0.7097, 0.1885, 0.7097, 0.1882, 0.7097, 0.1294, 0.7097, 0.1283, 0.7097, 0.125, 0.7097, 0.5817, 0.8897, 0.5687, 0.8955, 0.58, 0.8872, 0.6007, 0.8897, 0.6025, 0.8872, 0.6061, 0.8966, 0.6025, 0.875, 0.6025, 0.8792, 0.6025, 0.8792, 0.583, 0.875, 0.5829, 0.8792, 0.58, 0.8791, 0.5995, 0.8897, 0.5995, 0.8855, 0.6025, 0.8855, 0.5829, 0.8897, 0.58, 0.8855, 0.5829, 0.8855, 0.5574, 0.3175, 0.5574, 0.3096, 0.5525, 0.3131, 0.5528, 0.3176, 0.5525, 0.2142, 0.5574, 0.2128, 0.5528, 0.2097, 0.4426, 0.2097, 0.4426, 0.2097, 0.4426, 0.2097, 0.4426, 0.2097, 0.4426, 0.2097, 0.4426, 0.2097, 0.1926, 0.502, 0.1926, 0.5026, 0.1972, 0.5013, 0.1972, 0.5, 0.1926, 0.5, 0.1894, 0.5431, 0.1972, 0.5431, 0.1972, 0.539, 0.1926, 0.5389, 0.1926, 0.5403, 0.1892, 0.5403, 0.552, 0.03808, 0.5522, 0.04294, 0.5616, 0.04034, 0.5574, 0.00386, 0.5574, 0.0, 0.552, 0.0, 0.552, 0.002258, 0.6212, 0.03808, 0.621, 0.04034, 0.625, 0.04034, 0.189, 0.7097, 0.1882, 0.7123, 0.198, 0.7119, 0.1979, 0.707, 0.1926, 0.7097, 0.1926, 0.7461, 0.1926, 0.75, 0.198, 0.75, 0.198, 0.7477, 0.1292, 0.7097, 0.1308, 0.7097, 0.1275, 0.7097, 0.1332, 0.7097, 0.187, 0.5403, 0.1926, 0.5403, 0.1926, 0.5384, 0.1861, 0.5377, 0.1306, 0.5403, 0.1312, 0.5403, 0.125, 0.5403, 0.125, 0.5403, 0.19, 0.5015, 0.1861, 0.5071, 0.1926, 0.5011, 0.1885, 0.5403, 0.1926, 0.5403, 0.1881, 0.5403, 0.1278, 0.5403, 0.1296, 0.5403, 0.125, 0.5403, 0.1926, 0.6453, 0.1972, 0.6418, 0.1894, 0.6391, 0.189, 0.6418, 0.125, 0.6418, 0.1365, 0.641, 0.1282, 0.6391, 0.1926, 0.6549, 0.1926, 0.6457, 0.1887, 0.6418, 0.1882, 0.6418, 0.1294, 0.6418, 0.1262, 0.6418, 0.125, 0.6418, 0.1286, 0.7097, 0.1294, 0.7097, 0.125, 0.7097, 0.1882, 0.7097, 0.1926, 0.7097, 0.1882, 0.7097, 0.1926, 0.698, 0.1882, 0.7097, 0.1926, 0.7097, 0.129, 0.7097, 0.1289, 0.7097, 0.1256, 0.7097, 0.1892, 0.7097, 0.1926, 0.7097, 0.1891, 0.7097, 0.1926, 0.7097, 0.1882, 0.7097, 0.1885, 0.7097, 0.1294, 0.7097, 0.125, 0.7097, 0.1283, 0.7097, 0.5817, 0.8897, 0.58, 0.8872, 0.5763, 0.8966, 0.6007, 0.8897, 0.6137, 0.8956, 0.6025, 0.8872, 0.5997, 0.875, 0.5995, 0.8792, 0.6025, 0.8792, 0.58, 0.875, 0.58, 0.8792, 0.58, 0.8792, 0.5995, 0.8897, 0.6025, 0.8855, 0.5995, 0.8855, 0.5829, 0.8897, 0.5829, 0.8855, 0.58, 0.8855, 0.625, 0.2097, 0.5608, 0.2479, 0.561, 0.2458, 0.6216, 0.2097, 0.5525, 0.3131, 0.5525, 0.2142, 0.5574, 0.2128, 0.5574, 0.3096, 0.1894, 0.5431, 0.1282, 0.5431, 0.1284, 0.5403, 0.1892, 0.5403, 0.4475, 0.2142, 0.4475, 0.3131, 0.4426, 0.3126, 0.4426, 0.2143, 0.1972, 0.5013, 0.1972, 0.539, 0.1926, 0.5389, 0.1926, 0.5017, 0.552, 0.02017, 0.552, 0.002258, 0.5616, 0.005113, 0.5616, 0.0208, 0.6049, 0.02835, 0.6212, 0.03808, 0.621, 0.04034, 0.5971, 0.0261, 0.1292, 0.7097, 0.189, 0.7097, 0.1882, 0.7123, 0.1337, 0.7123, 0.198, 0.7119, 0.198, 0.7477, 0.1882, 0.7448, 0.1882, 0.7123, 0.1588, 0.7298, 0.1288, 0.7119, 0.1337, 0.7123, 0.161, 0.7285, 0.1972, 0.6418, 0.1979, 0.707, 0.1926, 0.7145, 0.1926, 0.6453, 0.125, 0.6418, 0.125, 0.5431, 0.1282, 0.5431, 0.1282, 0.6391, 0.2353, 0.5431, 0.1972, 0.5431, 0.1972, 0.539, 0.2353, 0.539, 0.448, 0.0, 0.552, 0.0, 0.552, 0.002258, 0.448, 0.002258, 0.5522, 0.04294, 0.4224, 0.04324, 0.448, 0.03808, 0.552, 0.03808, 0.5528, 0.3222, 0.4472, 0.3222, 0.4475, 0.3131, 0.5525, 0.3131, 0.4472, 0.2069, 0.5528, 0.2069, 0.5525, 0.2142, 0.4475, 0.2142, 0.7647, 0.707, 0.8021, 0.707, 0.802, 0.7097, 0.7696, 0.7097, 0.2353, 0.75, 0.198, 0.75, 0.198, 0.7477, 0.2353, 0.7477, 0.625, 0.1082, 0.625, 0.2097, 0.6216, 0.2097, 0.6216, 0.1082, 0.5528, 0.1082, 0.5522, 0.04294, 0.5616, 0.04034, 0.5609, 0.1082, 0.5528, 0.3603, 0.5528, 0.3222, 0.5608, 0.3222, 0.5608, 0.3603, 0.187, 0.5403, 0.1306, 0.5403, 0.1349, 0.5377, 0.1861, 0.5377, 0.129, 0.538, 0.19, 0.5015, 0.1861, 0.5071, 0.1349, 0.5377, 0.1926, 0.5022, 0.1926, 0.5384, 0.1861, 0.5377, 0.1861, 0.5071, 0.1926, 0.5403, 0.1926, 0.5403, 0.1926, 0.5384, 0.1926, 0.5389, 0.1926, 0.5, 0.1926, 0.5, 0.1926, 0.5017, 0.1926, 0.5022, 0.4426, 0.2097, 0.4426, 0.2097, 0.4426, 0.2143, 0.4426, 0.2159, 0.1885, 0.5403, 0.1291, 0.5403, 0.1296, 0.5403, 0.1881, 0.5403, 0.1881, 0.5403, 0.1856, 0.5403, 0.1926, 0.5403, 0.1926, 0.5403, 0.1321, 0.5403, 0.1296, 0.5403, 0.125, 0.5403, 0.125, 0.5403, 0.125, 0.5403, 0.125, 0.5403, 0.1291, 0.5403, 0.1284, 0.5403, 0.1926, 0.5403, 0.1926, 0.5403, 0.1892, 0.5403, 0.1885, 0.5403, 0.1926, 0.5403, 0.1926, 0.5403, 0.1856, 0.5403, 0.187, 0.5403, 0.125, 0.5403, 0.125, 0.5403, 0.1306, 0.5403, 0.1321, 0.5403, 0.2353, 0.5, 0.25, 0.5, 0.25, 0.5013, 0.2353, 0.5013, 0.552, 0.8897, 0.552, 0.875, 0.5686, 0.8782, 0.5686, 0.8897, 0.2353, 0.707, 0.25, 0.707, 0.25, 0.7119, 0.2353, 0.7119, 0.1972, 0.5431, 0.1972, 0.6418, 0.1894, 0.6391, 0.1894, 0.5431, 0.625, 0.04273, 0.625, 0.108, 0.6216, 0.1082, 0.621, 0.04034, 0.5528, 0.2069, 0.5528, 0.1082, 0.5609, 0.1082, 0.561, 0.2097, 0.189, 0.6418, 0.1313, 0.6418, 0.1282, 0.6391, 0.1894, 0.6391, 0.1926, 0.6457, 0.1926, 0.7097, 0.1926, 0.699, 0.1926, 0.6549, 0.1882, 0.6418, 0.1294, 0.6418, 0.1317, 0.6418, 0.1887, 0.6418, 0.1313, 0.6418, 0.1317, 0.6418, 0.125, 0.6418, 0.125, 0.6418, 0.1926, 0.6453, 0.1926, 0.6457, 0.1887, 0.6418, 0.189, 0.6418, 0.1294, 0.7097, 0.1882, 0.7097, 0.1882, 0.7097, 0.1294, 0.7097, 0.1926, 0.652, 0.1926, 0.698, 0.1882, 0.7097, 0.1882, 0.6418, 0.125, 0.7037, 0.125, 0.6418, 0.1294, 0.6418, 0.1294, 0.7097, 0.125, 0.7097, 0.125, 0.7097, 0.1294, 0.7097, 0.1294, 0.7097, 0.1926, 0.7097, 0.1926, 0.7097, 0.1882, 0.7097, 0.1882, 0.7097, 0.1926, 0.698, 0.1926, 0.699, 0.1926, 0.7097, 0.1926, 0.7097, 0.1926, 0.6549, 0.1926, 0.652, 0.1882, 0.6418, 0.1882, 0.6418, 0.125, 0.6418, 0.125, 0.6418, 0.1294, 0.6418, 0.1294, 0.6418, 0.1285, 0.7097, 0.1891, 0.7097, 0.1892, 0.7097, 0.129, 0.7097, 0.1891, 0.7097, 0.1885, 0.7097, 0.1926, 0.7097, 0.1926, 0.7097, 0.1294, 0.7097, 0.1882, 0.7097, 0.1885, 0.7097, 0.1291, 0.7097, 0.125, 0.7097, 0.125, 0.7097, 0.1291, 0.7097, 0.1285, 0.7097, 0.1294, 0.7097, 0.1294, 0.7097, 0.125, 0.7097, 0.125, 0.7097, 0.129, 0.7097, 0.1292, 0.7097, 0.125, 0.7097, 0.125, 0.7097, 0.1926, 0.7097, 0.1926, 0.7097, 0.189, 0.7097, 0.1892, 0.7097, 0.1926, 0.7097, 0.1926, 0.7097, 0.1882, 0.7097, 0.1882, 0.7097, 0.25, 0.5431, 0.2353, 0.5431, 0.2353, 0.539, 0.25, 0.539, 0.75, 0.707, 0.7647, 0.707, 0.7647, 0.7097, 0.75, 0.7097, 0.25, 0.75, 0.2353, 0.75, 0.2353, 0.7477, 0.25, 0.7477, 0.5528, 0.375, 0.5528, 0.3603, 0.5608, 0.3603, 0.5608, 0.375, 0.1972, 0.5, 0.2353, 0.5, 0.2353, 0.5013, 0.1972, 0.5013, 0.552, 0.927, 0.552, 0.8897, 0.5686, 0.8897, 0.562, 0.9265, 0.1979, 0.707, 0.2353, 0.707, 0.2353, 0.7119, 0.198, 0.7119, 0.5612, 0.002258, 0.5775, 0.01202, 0.5778, 0.01477, 0.5616, 0.005113, 0.6061, 0.8966, 0.5763, 0.8966, 0.5817, 0.8897, 0.6007, 0.8897, 0.5687, 0.8955, 0.5784, 0.8742, 0.58, 0.8775, 0.58, 0.8872, 0.552, 0.03808, 0.552, 0.02017, 0.5616, 0.0208, 0.5616, 0.04034, 0.58, 0.01347, 0.6025, 0.0269, 0.5971, 0.0261, 0.5778, 0.01477, 0.1888, 0.7477, 0.1588, 0.7298, 0.161, 0.7285, 0.1882, 0.7448, 0.6025, 0.8872, 0.6025, 0.8775, 0.6033, 0.8745, 0.6137, 0.8956, 0.58, 0.8872, 0.58, 0.8865, 0.5823, 0.8897, 0.5817, 0.8897, 0.6025, 0.8865, 0.6025, 0.8872, 0.6007, 0.8897, 0.6002, 0.8897, 0.6025, 0.875, 0.6025, 0.875, 0.6025, 0.8775, 0.6025, 0.8782, 0.58, 0.875, 0.58, 0.875, 0.58, 0.8782, 0.58, 0.8775, 0.5829, 0.8792, 0.583, 0.875, 0.5841, 0.875, 0.5995, 0.8897, 0.5829, 0.8897, 0.5829, 0.8855, 0.5995, 0.8855, 0.58, 0.8855, 0.58, 0.8792, 0.5829, 0.8792, 0.5829, 0.8855, 0.5995, 0.8855, 0.5995, 0.8792, 0.6025, 0.8792, 0.6025, 0.8855, 0.5997, 0.8897, 0.5995, 0.8897, 0.6025, 0.8855, 0.6025, 0.8858, 0.6025, 0.875, 0.6025, 0.875, 0.6025, 0.8782, 0.6025, 0.8784, 0.58, 0.8858, 0.58, 0.8855, 0.5829, 0.8897, 0.5827, 0.8897, 0.58, 0.875, 0.58, 0.875, 0.58, 0.8792, 0.58, 0.8789, 0.6002, 0.8897, 0.6001, 0.8897, 0.6025, 0.8863, 0.6025, 0.8865, 0.6001, 0.8897, 0.5999, 0.8897, 0.6025, 0.8861, 0.6025, 0.8863, 0.5999, 0.8897, 0.5997, 0.8897, 0.6025, 0.8858, 0.6025, 0.8861, 0.6025, 0.875, 0.6025, 0.875, 0.6025, 0.8789, 0.6025, 0.8789, 0.6025, 0.875, 0.6025, 0.875, 0.6025, 0.8786, 0.6025, 0.8789, 0.6025, 0.875, 0.6025, 0.875, 0.6025, 0.8784, 0.6025, 0.8786, 0.58, 0.8865, 0.58, 0.8863, 0.5824, 0.8897, 0.5823, 0.8897, 0.58, 0.8863, 0.58, 0.8861, 0.5825, 0.8897, 0.5824, 0.8897, 0.58, 0.8861, 0.58, 0.8858, 0.5827, 0.8897, 0.5825, 0.8897, 0.58, 0.875, 0.58, 0.875, 0.58, 0.8784, 0.58, 0.8782, 0.58, 0.875, 0.58, 0.875, 0.58, 0.8786, 0.58, 0.8784, 0.58, 0.875, 0.58, 0.875, 0.58, 0.8789, 0.58, 0.8786, 0.6216, 0.2097, 0.561, 0.2458, 0.5608, 0.2479, 0.625, 0.2097, 0.5574, 0.3096, 0.5574, 0.2128, 0.5525, 0.2142, 0.5525, 0.3131, 0.1892, 0.5403, 0.1284, 0.5403, 0.1282, 0.5431, 0.1894, 0.5431, 0.4426, 0.2143, 0.4426, 0.3126, 0.4475, 0.3131, 0.4475, 0.2142, 0.1926, 0.5017, 0.1926, 0.5389, 0.1972, 0.539, 0.1972, 0.5013, 0.5616, 0.0208, 0.5616, 0.005113, 0.552, 0.002258, 0.552, 0.02017, 0.5971, 0.0261, 0.621, 0.04034, 0.6212, 0.03808, 0.6049, 0.02835, 0.1337, 0.7123, 0.1882, 0.7123, 0.189, 0.7097, 0.1292, 0.7097, 0.1882, 0.7123, 0.1882, 0.7448, 0.198, 0.7477, 0.198, 0.7119, 0.161, 0.7285, 0.1337, 0.7123, 0.1288, 0.7119, 0.1588, 0.7298, 0.1926, 0.6453, 0.1926, 0.7145, 0.1979, 0.707, 0.1972, 0.6418, 0.1282, 0.6391, 0.1282, 0.5431, 0.125, 0.5431, 0.125, 0.6418, 0.2353, 0.539, 0.1972, 0.539, 0.1972, 0.5431, 0.2353, 0.5431, 0.448, 0.002258, 0.552, 0.002258, 0.552, 0.0, 0.448, 0.0, 0.552, 0.03808, 0.448, 0.03808, 0.4224, 0.04324, 0.5522, 0.04294, 0.5525, 0.3131, 0.4475, 0.3131, 0.4472, 0.3222, 0.5528, 0.3222, 0.4475, 0.2142, 0.5525, 0.2142, 0.5528, 0.2069, 0.4472, 0.2069, 0.7696, 0.7097, 0.802, 0.7097, 0.8021, 0.707, 0.7647, 0.707, 0.2353, 0.7477, 0.198, 0.7477, 0.198, 0.75, 0.2353, 0.75, 0.6216, 0.1082, 0.6216, 0.2097, 0.625, 0.2097, 0.625, 0.1082, 0.5609, 0.1082, 0.5616, 0.04034, 0.5522, 0.04294, 0.5528, 0.1082, 0.5608, 0.3603, 0.5608, 0.3222, 0.5528, 0.3222, 0.5528, 0.3603, 0.1861, 0.5377, 0.1349, 0.5377, 0.1306, 0.5403, 0.187, 0.5403, 0.1349, 0.5377, 0.1861, 0.5071, 0.19, 0.5015, 0.129, 0.538, 0.1861, 0.5071, 0.1861, 0.5377, 0.1926, 0.5384, 0.1926, 0.5022, 0.1926, 0.5389, 0.1926, 0.5384, 0.1926, 0.5403, 0.1926, 0.5403, 0.1926, 0.5022, 0.1926, 0.5017, 0.1926, 0.5, 0.1926, 0.5, 0.4426, 0.2159, 0.4426, 0.2143, 0.4426, 0.2097, 0.4426, 0.2097, 0.1881, 0.5403, 0.1296, 0.5403, 0.1291, 0.5403, 0.1885, 0.5403, 0.1926, 0.5403, 0.1926, 0.5403, 0.1856, 0.5403, 0.1881, 0.5403, 0.125, 0.5403, 0.125, 0.5403, 0.1296, 0.5403, 0.1321, 0.5403, 0.1284, 0.5403, 0.1291, 0.5403, 0.125, 0.5403, 0.125, 0.5403, 0.1885, 0.5403, 0.1892, 0.5403, 0.1926, 0.5403, 0.1926, 0.5403, 0.187, 0.5403, 0.1856, 0.5403, 0.1926, 0.5403, 0.1926, 0.5403, 0.1321, 0.5403, 0.1306, 0.5403, 0.125, 0.5403, 0.125, 0.5403, 0.2353, 0.5013, 0.25, 0.5013, 0.25, 0.5, 0.2353, 0.5, 0.5686, 0.8897, 0.5686, 0.8782, 0.552, 0.875, 0.552, 0.8897, 0.2353, 0.7119, 0.25, 0.7119, 0.25, 0.707, 0.2353, 0.707, 0.1894, 0.5431, 0.1894, 0.6391, 0.1972, 0.6418, 0.1972, 0.5431, 0.621, 0.04034, 0.6216, 0.1082, 0.625, 0.108, 0.625, 0.04273, 0.561, 0.2097, 0.5609, 0.1082, 0.5528, 0.1082, 0.5528, 0.2069, 0.1894, 0.6391, 0.1282, 0.6391, 0.1313, 0.6418, 0.189, 0.6418, 0.1926, 0.6549, 0.1926, 0.699, 0.1926, 0.7097, 0.1926, 0.6457, 0.1887, 0.6418, 0.1317, 0.6418, 0.1294, 0.6418, 0.1882, 0.6418, 0.125, 0.6418, 0.125, 0.6418, 0.1317, 0.6418, 0.1313, 0.6418, 0.189, 0.6418, 0.1887, 0.6418, 0.1926, 0.6457, 0.1926, 0.6453, 0.1294, 0.7097, 0.1882, 0.7097, 0.1882, 0.7097, 0.1294, 0.7097, 0.1882, 0.6418, 0.1882, 0.7097, 0.1926, 0.698, 0.1926, 0.652, 0.1294, 0.7097, 0.1294, 0.6418, 0.125, 0.6418, 0.125, 0.7037, 0.1294, 0.7097, 0.1294, 0.7097, 0.125, 0.7097, 0.125, 0.7097, 0.1882, 0.7097, 0.1882, 0.7097, 0.1926, 0.7097, 0.1926, 0.7097, 0.1926, 0.7097, 0.1926, 0.7097, 0.1926, 0.699, 0.1926, 0.698, 0.1882, 0.6418, 0.1882, 0.6418, 0.1926, 0.652, 0.1926, 0.6549, 0.1294, 0.6418, 0.1294, 0.6418, 0.125, 0.6418, 0.125, 0.6418, 0.129, 0.7097, 0.1892, 0.7097, 0.1891, 0.7097, 0.1285, 0.7097, 0.1926, 0.7097, 0.1926, 0.7097, 0.1885, 0.7097, 0.1891, 0.7097, 0.1291, 0.7097, 0.1885, 0.7097, 0.1882, 0.7097, 0.1294, 0.7097, 0.1285, 0.7097, 0.1291, 0.7097, 0.125, 0.7097, 0.125, 0.7097, 0.125, 0.7097, 0.125, 0.7097, 0.1294, 0.7097, 0.1294, 0.7097, 0.125, 0.7097, 0.125, 0.7097, 0.1292, 0.7097, 0.129, 0.7097, 0.1892, 0.7097, 0.189, 0.7097, 0.1926, 0.7097, 0.1926, 0.7097, 0.1882, 0.7097, 0.1882, 0.7097, 0.1926, 0.7097, 0.1926, 0.7097, 0.25, 0.539, 0.2353, 0.539, 0.2353, 0.5431, 0.25, 0.5431, 0.75, 0.7097, 0.7647, 0.7097, 0.7647, 0.707, 0.75, 0.707, 0.25, 0.7477, 0.2353, 0.7477, 0.2353, 0.75, 0.25, 0.75, 0.5608, 0.375, 0.5608, 0.3603, 0.5528, 0.3603, 0.5528, 0.375, 0.1972, 0.5013, 0.2353, 0.5013, 0.2353, 0.5, 0.1972, 0.5, 0.562, 0.9265, 0.5686, 0.8897, 0.552, 0.8897, 0.552, 0.927, 0.198, 0.7119, 0.2353, 0.7119, 0.2353, 0.707, 0.1979, 0.707, 0.5616, 0.005113, 0.5778, 0.01477, 0.5775, 0.01202, 0.5612, 0.002258, 0.6007, 0.8897, 0.5817, 0.8897, 0.5763, 0.8966, 0.6061, 0.8966, 0.58, 0.8872, 0.58, 0.8775, 0.5784, 0.8742, 0.5687, 0.8955, 0.5616, 0.04034, 0.5616, 0.0208, 0.552, 0.02017, 0.552, 0.03808, 0.5778, 0.01477, 0.5971, 0.0261, 0.6025, 0.0269, 0.58, 0.01347, 0.1882, 0.7448, 0.161, 0.7285, 0.1588, 0.7298, 0.1888, 0.7477, 0.6137, 0.8956, 0.6033, 0.8745, 0.6025, 0.8775, 0.6025, 0.8872, 0.5817, 0.8897, 0.5823, 0.8897, 0.58, 0.8865, 0.58, 0.8872, 0.6002, 0.8897, 0.6007, 0.8897, 0.6025, 0.8872, 0.6025, 0.8865, 0.6025, 0.8782, 0.6025, 0.8775, 0.6025, 0.875, 0.6025, 0.875, 0.58, 0.8775, 0.58, 0.8782, 0.58, 0.875, 0.58, 0.875, 0.5841, 0.875, 0.583, 0.875, 0.5829, 0.8792, 0.5995, 0.8855, 0.5829, 0.8855, 0.5829, 0.8897, 0.5995, 0.8897, 0.5829, 0.8855, 0.5829, 0.8792, 0.58, 0.8792, 0.58, 0.8855, 0.6025, 0.8855, 0.6025, 0.8792, 0.5995, 0.8792, 0.5995, 0.8855, 0.6025, 0.8858, 0.6025, 0.8855, 0.5995, 0.8897, 0.5997, 0.8897, 0.6025, 0.8784, 0.6025, 0.8782, 0.6025, 0.875, 0.6025, 0.875, 0.5827, 0.8897, 0.5829, 0.8897, 0.58, 0.8855, 0.58, 0.8858, 0.58, 0.8789, 0.58, 0.8792, 0.58, 0.875, 0.58, 0.875, 0.6025, 0.8865, 0.6025, 0.8863, 0.6001, 0.8897, 0.6002, 0.8897, 0.6025, 0.8863, 0.6025, 0.8861, 0.5999, 0.8897, 0.6001, 0.8897, 0.6025, 0.8861, 0.6025, 0.8858, 0.5997, 0.8897, 0.5999, 0.8897, 0.6025, 0.8789, 0.6025, 0.8789, 0.6025, 0.875, 0.6025, 0.875, 0.6025, 0.8789, 0.6025, 0.8786, 0.6025, 0.875, 0.6025, 0.875, 0.6025, 0.8786, 0.6025, 0.8784, 0.6025, 0.875, 0.6025, 0.875, 0.5823, 0.8897, 0.5824, 0.8897, 0.58, 0.8863, 0.58, 0.8865, 0.5824, 0.8897, 0.5825, 0.8897, 0.58, 0.8861, 0.58, 0.8863, 0.5825, 0.8897, 0.5827, 0.8897, 0.58, 0.8858, 0.58, 0.8861, 0.58, 0.8782, 0.58, 0.8784, 0.58, 0.875, 0.58, 0.875, 0.58, 0.8784, 0.58, 0.8786, 0.58, 0.875, 0.58, 0.875, 0.58, 0.8786, 0.58, 0.8789, 0.58, 0.875, 0.58, 0.875, 0.625, 0.3222, 0.625, 0.3603, 0.5608, 0.3603, 0.5608, 0.3222, 0.0, 0.0, 0.0, 0.0, 0.0, 0.0, 0.0, 0.0, 0.0, 0.0, 0.5997, 0.875, 0.5841, 0.875, 0.5829, 0.8792, 0.5995, 0.8792, 0.6025, 0.875, 0.6025, 0.875, 0.6025, 0.8789, 0.6025, 0.8792, 0.6025, 0.8792, 0.6025, 0.8789, 0.6025, 0.875, 0.6025, 0.875, 0.0, 0.0, 0.0, 0.0, 0.0, 0.0, 0.0, 0.0, 0.0, 0.0, 0.5995, 0.8792, 0.5829, 0.8792, 0.5841, 0.875, 0.5997, 0.875, 0.5213, 0.4375, 0.625, 0.4375, 0.625, 0.5, 0.5213, 0.5, 0.5213, 0.6667, 0.625, 0.6667, 0.625, 0.75, 0.5213, 0.75, 0.3125, 0.6667, 0.375, 0.6667, 0.375, 0.75, 0.3125, 0.75, 0.5035, 0.6667, 0.5213, 0.6667, 0.5213, 0.75, 0.5035, 0.75, 0.5035, 0.4375, 0.5213, 0.4375, 0.5213, 0.5, 0.5035, 0.5, 0.5035, 0.825, 0.5213, 0.825, 0.5213, 0.875, 0.5035, 0.875, 0.7, 0.6667, 0.75, 0.6667, 0.75, 0.75, 0.7, 0.75, 0.5213, 0.825, 0.625, 0.825, 0.625, 0.875, 0.5213, 0.875, 0.5213, 0.75, 0.625, 0.75, 0.625, 0.8125, 0.5213, 0.8125, 0.625, 0.6667, 0.6875, 0.6667, 0.6875, 0.75, 0.625, 0.75, 0.5035, 0.75, 0.5213, 0.75, 0.5213, 0.8125, 0.5035, 0.8125, 0.5035, 0.425, 0.5213, 0.425, 0.5213, 0.4375, 0.5035, 0.4375, 0.3, 0.6667, 0.3125, 0.6667, 0.3125, 0.75, 0.3, 0.75, 0.5213, 0.425, 0.625, 0.425, 0.625, 0.4375, 0.5213, 0.4375, 0.375, 0.425, 0.5035, 0.425, 0.5035, 0.4375, 0.375, 0.4375, 0.375, 0.75, 0.5035, 0.75, 0.5035, 0.8125, 0.375, 0.8125, 0.375, 0.825, 0.5035, 0.825, 0.5035, 0.875, 0.375, 0.875, 0.375, 0.4375, 0.5035, 0.4375, 0.5035, 0.5, 0.375, 0.5, 0.375, 0.6667, 0.5035, 0.6667, 0.5035, 0.75, 0.375, 0.75, 0.375, 0.8125, 0.5035, 0.8125, 0.5035, 0.825, 0.375, 0.825, 0.375, 0.375, 0.5035, 0.375, 0.5035, 0.425, 0.375, 0.425, 0.5213, 0.375, 0.625, 0.375, 0.625, 0.425, 0.5213, 0.425, 0.25, 0.6667, 0.3, 0.6667, 0.3, 0.75, 0.25, 0.75, 0.5035, 0.375, 0.5213, 0.375, 0.5213, 0.425, 0.5035, 0.425, 0.5213, 0.8125, 0.625, 0.8125, 0.625, 0.825, 0.5213, 0.825, 0.6875, 0.6667, 0.7, 0.6667, 0.7, 0.75, 0.6875, 0.75, 0.5035, 0.8125, 0.5213, 0.8125, 0.5213, 0.825, 0.5035, 0.825, 0.6875, 0.5, 0.7, 0.5, 0.7, 0.5833, 0.6875, 0.5833, 0.6875, 0.5833, 0.7, 0.5833, 0.7, 0.6667, 0.6875, 0.6667, 0.25, 0.5, 0.3, 0.5, 0.3, 0.5833, 0.25, 0.5833, 0.25, 0.5833, 0.3, 0.5833, 0.3, 0.6667, 0.25, 0.6667, 0.375, 0.5, 0.5035, 0.5, 0.5035, 0.5833, 0.375, 0.5833, 0.375, 0.5833, 0.5035, 0.5833, 0.5035, 0.6667, 0.375, 0.6667, 0.3, 0.5, 0.3125, 0.5, 0.3125, 0.5833, 0.3, 0.5833, 0.3, 0.5833, 0.3125, 0.5833, 0.3125, 0.6667, 0.3, 0.6667, 0.625, 0.5, 0.6875, 0.5, 0.6875, 0.5833, 0.625, 0.5833, 0.625, 0.5833, 0.6875, 0.5833, 0.6875, 0.5833, 0.625, 0.5833, 0.7, 0.5, 0.75, 0.5, 0.75, 0.5833, 0.7, 0.5833, 0.7, 0.5833, 0.75, 0.5833, 0.75, 0.6667, 0.7, 0.6667, 0.5035, 0.5, 0.5213, 0.5, 0.5213, 0.5833, 0.5035, 0.5833, 0.5035, 0.5833, 0.5213, 0.5833, 0.5213, 0.6667, 0.5035, 0.6667, 0.3125, 0.5, 0.375, 0.5, 0.375, 0.5833, 0.3125, 0.5833, 0.3125, 0.5833, 0.375, 0.5833, 0.375, 0.6667, 0.3125, 0.6667, 0.5213, 0.5, 0.625, 0.5, 0.625, 0.5833, 0.5213, 0.5833, 0.5213, 0.5833, 0.625, 0.5833, 0.625, 0.6667, 0.5213, 0.6667, 0.625, 0.5833, 0.6875, 0.5833, 0.6875, 0.6667, 0.625, 0.6667, 0.6875, 0.5833, 0.6875, 0.6667, 0.6875, 0.6667, 0.6875, 0.5833, 0.6875, 0.6667, 0.625, 0.6667, 0.625, 0.6667, 0.6875, 0.6667, 0.625, 0.6667, 0.625, 0.5833, 0.625, 0.5833, 0.625, 0.6667, 0.5213, 0.4375, 0.5213, 0.5, 0.625, 0.5, 0.625, 0.4375, 0.5213, 0.6667, 0.5213, 0.75, 0.625, 0.75, 0.625, 0.6667, 0.3125, 0.6667, 0.3125, 0.75, 0.375, 0.75, 0.375, 0.6667, 0.5035, 0.6667, 0.5035, 0.75, 0.5213, 0.75, 0.5213, 0.6667, 0.5035, 0.4375, 0.5035, 0.5, 0.5213, 0.5, 0.5213, 0.4375, 0.5035, 0.825, 0.5035, 0.875, 0.5213, 0.875, 0.5213, 0.825, 0.7, 0.6667, 0.7, 0.75, 0.75, 0.75, 0.75, 0.6667, 0.5213, 0.825, 0.5213, 0.875, 0.625, 0.875, 0.625, 0.825, 0.5213, 0.75, 0.5213, 0.8125, 0.625, 0.8125, 0.625, 0.75, 0.625, 0.6667, 0.625, 0.75, 0.6875, 0.75, 0.6875, 0.6667, 0.5035, 0.75, 0.5035, 0.8125, 0.5213, 0.8125, 0.5213, 0.75, 0.5035, 0.425, 0.5035, 0.4375, 0.5213, 0.4375, 0.5213, 0.425, 0.3, 0.6667, 0.3, 0.75, 0.3125, 0.75, 0.3125, 0.6667, 0.5213, 0.425, 0.5213, 0.4375, 0.625, 0.4375, 0.625, 0.425, 0.375, 0.425, 0.375, 0.4375, 0.5035, 0.4375, 0.5035, 0.425, 0.375, 0.75, 0.375, 0.8125, 0.5035, 0.8125, 0.5035, 0.75, 0.375, 0.825, 0.375, 0.875, 0.5035, 0.875, 0.5035, 0.825, 0.375, 0.4375, 0.375, 0.5, 0.5035, 0.5, 0.5035, 0.4375, 0.375, 0.6667, 0.375, 0.75, 0.5035, 0.75, 0.5035, 0.6667, 0.375, 0.8125, 0.375, 0.825, 0.5035, 0.825, 0.5035, 0.8125, 0.375, 0.375, 0.375, 0.425, 0.5035, 0.425, 0.5035, 0.375, 0.5213, 0.375, 0.5213, 0.425, 0.625, 0.425, 0.625, 0.375, 0.25, 0.6667, 0.25, 0.75, 0.3, 0.75, 0.3, 0.6667, 0.5035, 0.375, 0.5035, 0.425, 0.5213, 0.425, 0.5213, 0.375, 0.5213, 0.8125, 0.5213, 0.825, 0.625, 0.825, 0.625, 0.8125, 0.6875, 0.6667, 0.6875, 0.75, 0.7, 0.75, 0.7, 0.6667, 0.5035, 0.8125, 0.5035, 0.825, 0.5213, 0.825, 0.5213, 0.8125, 0.6875, 0.5, 0.6875, 0.5833, 0.7, 0.5833, 0.7, 0.5, 0.6875, 0.5833, 0.6875, 0.6667, 0.7, 0.6667, 0.7, 0.5833, 0.25, 0.5, 0.25, 0.5833, 0.3, 0.5833, 0.3, 0.5, 0.25, 0.5833, 0.25, 0.6667, 0.3, 0.6667, 0.3, 0.5833, 0.375, 0.5, 0.375, 0.5833, 0.5035, 0.5833, 0.5035, 0.5, 0.375, 0.5833, 0.375, 0.6667, 0.5035, 0.6667, 0.5035, 0.5833, 0.3, 0.5, 0.3, 0.5833, 0.3125, 0.5833, 0.3125, 0.5, 0.3, 0.5833, 0.3, 0.6667, 0.3125, 0.6667, 0.3125, 0.5833, 0.625, 0.5, 0.625, 0.5833, 0.6875, 0.5833, 0.6875, 0.5, 0.625, 0.5833, 0.625, 0.5833, 0.6875, 0.5833, 0.6875, 0.5833, 0.7, 0.5, 0.7, 0.5833, 0.75, 0.5833, 0.75, 0.5, 0.7, 0.5833, 0.7, 0.6667, 0.75, 0.6667, 0.75, 0.5833, 0.5035, 0.5, 0.5035, 0.5833, 0.5213, 0.5833, 0.5213, 0.5, 0.5035, 0.5833, 0.5035, 0.6667, 0.5213, 0.6667, 0.5213, 0.5833, 0.3125, 0.5, 0.3125, 0.5833, 0.375, 0.5833, 0.375, 0.5, 0.3125, 0.5833, 0.3125, 0.6667, 0.375, 0.6667, 0.375, 0.5833, 0.5213, 0.5, 0.5213, 0.5833, 0.625, 0.5833, 0.625, 0.5, 0.5213, 0.5833, 0.5213, 0.6667, 0.625, 0.6667, 0.625, 0.5833, 0.625, 0.5833, 0.625, 0.6667, 0.6875, 0.6667, 0.6875, 0.5833, 0.6875, 0.5833, 0.6875, 0.5833, 0.6875, 0.6667, 0.6875, 0.6667, 0.6875, 0.6667, 0.6875, 0.6667, 0.625, 0.6667, 0.625, 0.6667, 0.625, 0.6667, 0.625, 0.6667, 0.625, 0.5833, 0.625, 0.5833])
me_cube.materials.append(mat_material)
me_cube.use_mirror_vertex_groups = False
me_cube.update()

# ---- objects
ob_cube = bpy.data.objects.new('Cube', me_cube)

# ---- transforms, parenting, visibility, modifiers, constraints
ob_cube.location = (0.0, 0.0, 0.0)
ob_cube.scale = (-1.055, 0.8581, 0.8581)
ob_cube.lock_rotations_4d = False
ob_cube.empty_display_type = 'ARROWS'
ob_cube.lineart.crease_threshold = 0.0
_vg = ob_cube.vertex_groups.new(name='Bone')
_vg = ob_cube.vertex_groups.new(name='Bone.001')
_vg = ob_cube.vertex_groups.new(name='Bone.003')
_vg = ob_cube.vertex_groups.new(name='Bone.004')
_vg = ob_cube.vertex_groups.new(name='Bone.005')
_vg = ob_cube.vertex_groups.new(name='Bone.006')
_vg = ob_cube.vertex_groups.new(name='Bone.007')
_m = ob_cube.modifiers.new('Decimate', 'DECIMATE')
_m.ratio = 0.2903

# ---- collection membership
scene.collection.objects.link(ob_cube)

# ---- scene / render settings (as saved in the file)
scene.frame_start = 1; scene.frame_end = 250; scene.frame_set(17)
scene.render.engine = 'BLENDER_EEVEE_NEXT'
scene.cycles.sampling_pattern = 'TABULATED_SOBOL'
scene.cycles.use_light_tree = False
scene.view_settings.view_transform = 'Filmic'
bpy.context.view_layer.update()

# ---- added for rendering (the .blend has no active camera and no usable light): camera, sun
cam_auto = bpy.data.cameras.new('AutoCamera')
cam_auto.lens = 50.0
cam_auto.sensor_width = 36.0
cam_auto.clip_end = 1000.0
ob_auto_camera = bpy.data.objects.new('AutoCamera', cam_auto)
scene.collection.objects.link(ob_auto_camera)
ob_auto_camera.location = (1.40665, -1.64909, 1.28883)
ob_auto_camera.rotation_euler = (1.09748, -7.21219e-08, 0.694738)
scene.camera = ob_auto_camera
light_auto_sun = bpy.data.lights.new('AutoSun', 'SUN')
light_auto_sun.energy = 3.0
light_auto_sun.angle = 0.0523599
ob_auto_sun = bpy.data.objects.new('AutoSun', light_auto_sun)
scene.collection.objects.link(ob_auto_sun)
ob_auto_sun.rotation_euler = (0.872665, 0.174533, 0.523599)
bpy.context.view_layer.update()
